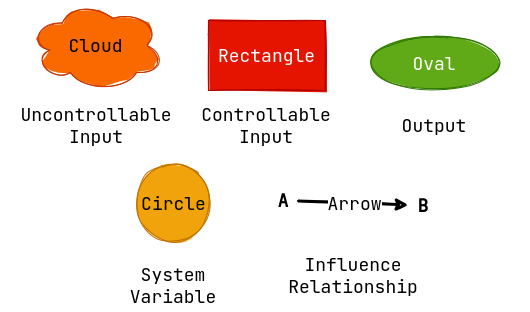

The diagram above was exported from draw.io. Its source (the exported page's mxGraphModel, read from the mxfile embedded in the PNG):
<mxGraphModel dx="751" dy="539" grid="1" gridSize="10" guides="1" tooltips="1" connect="1" arrows="1" fold="1" page="1" pageScale="1" pageWidth="850" pageHeight="1100" math="0" shadow="0">
  <root>
    <mxCell id="0" />
    <mxCell id="1" parent="0" />
    <mxCell id="rTP2V5-jUPjeOwS3G18L-3" value="Cloud" style="ellipse;shape=cloud;whiteSpace=wrap;html=1;sketch=1;fillColor=#fa6800;fontColor=#000000;strokeColor=#C73500;fillStyle=solid;fontSize=18;fontFamily=JetBrains Mono;fontSource=https%3A%2F%2Ffonts.googleapis.com%2Fcss%3Ffamily%3DJetBrains%2BMono;" parent="1" vertex="1">
      <mxGeometry x="230" y="310" width="135" height="90" as="geometry" />
    </mxCell>
    <mxCell id="rTP2V5-jUPjeOwS3G18L-4" value="Circle" style="ellipse;whiteSpace=wrap;html=1;aspect=fixed;sketch=1;fillStyle=solid;fillColor=#f0a30a;fontColor=#000000;strokeColor=#BD7000;fontSize=18;fontFamily=JetBrains Mono;fontSource=https%3A%2F%2Ffonts.googleapis.com%2Fcss%3Ffamily%3DJetBrains%2BMono;" parent="1" vertex="1">
      <mxGeometry x="337.5" y="475" width="75" height="75" as="geometry" />
    </mxCell>
    <mxCell id="rTP2V5-jUPjeOwS3G18L-5" value="Rectangle" style="rounded=0;whiteSpace=wrap;html=1;sketch=1;fillStyle=solid;fillColor=#e51400;fontColor=#ffffff;strokeColor=#B20000;fontSize=18;fontFamily=JetBrains Mono;fontSource=https%3A%2F%2Ffonts.googleapis.com%2Fcss%3Ffamily%3DJetBrains%2BMono;" parent="1" vertex="1">
      <mxGeometry x="410" y="330" width="116.67" height="70" as="geometry" />
    </mxCell>
    <mxCell id="rTP2V5-jUPjeOwS3G18L-6" value="Oval" style="ellipse;whiteSpace=wrap;html=1;sketch=1;fillStyle=solid;fillColor=#60a917;fontColor=#ffffff;strokeColor=#2D7600;fontSize=18;fontFamily=JetBrains Mono;fontSource=https%3A%2F%2Ffonts.googleapis.com%2Fcss%3Ffamily%3DJetBrains%2BMono;" parent="1" vertex="1">
      <mxGeometry x="570" y="345" width="132" height="55" as="geometry" />
    </mxCell>
    <mxCell id="rTP2V5-jUPjeOwS3G18L-10" value="Arrow" style="rounded=0;sketch=1;orthogonalLoop=1;jettySize=auto;html=1;strokeWidth=3;fontSize=18;fontFamily=JetBrains Mono;fontSource=https%3A%2F%2Ffonts.googleapis.com%2Fcss%3Ffamily%3DJetBrains%2BMono;" parent="1" source="rTP2V5-jUPjeOwS3G18L-8" target="rTP2V5-jUPjeOwS3G18L-9" edge="1">
      <mxGeometry relative="1" as="geometry" />
    </mxCell>
    <mxCell id="rTP2V5-jUPjeOwS3G18L-8" value="&lt;b style=&quot;font-size: 18px;&quot;&gt;A&lt;/b&gt;" style="text;html=1;strokeColor=none;fillColor=none;align=center;verticalAlign=middle;whiteSpace=wrap;rounded=0;sketch=1;fillStyle=solid;fontSize=18;fontFamily=JetBrains Mono;fontSource=https%3A%2F%2Ffonts.googleapis.com%2Fcss%3Ffamily%3DJetBrains%2BMono;" parent="1" vertex="1">
      <mxGeometry x="470" y="495" width="30" height="30" as="geometry" />
    </mxCell>
    <mxCell id="rTP2V5-jUPjeOwS3G18L-9" value="&lt;b style=&quot;font-size: 18px;&quot;&gt;B&lt;/b&gt;" style="text;html=1;strokeColor=none;fillColor=none;align=center;verticalAlign=middle;whiteSpace=wrap;rounded=0;sketch=1;fillStyle=solid;fontSize=18;fontFamily=JetBrains Mono;fontSource=https%3A%2F%2Ffonts.googleapis.com%2Fcss%3Ffamily%3DJetBrains%2BMono;" parent="1" vertex="1">
      <mxGeometry x="610" y="500" width="30" height="30" as="geometry" />
    </mxCell>
    <mxCell id="18iKlKj19p2yboDEFwUU-5" value="Uncontrollable Input" style="text;html=1;strokeColor=none;fillColor=none;align=center;verticalAlign=middle;whiteSpace=wrap;rounded=0;fontFamily=JetBrains Mono;fontSource=https%3A%2F%2Ffonts.googleapis.com%2Fcss%3Ffamily%3DJetBrains%2BMono;fontSize=18;" vertex="1" parent="1">
      <mxGeometry x="202.5" y="410" width="190" height="50" as="geometry" />
    </mxCell>
    <mxCell id="18iKlKj19p2yboDEFwUU-6" value="Controllable Input" style="text;html=1;strokeColor=none;fillColor=none;align=center;verticalAlign=middle;whiteSpace=wrap;rounded=0;fontFamily=JetBrains Mono;fontSource=https%3A%2F%2Ffonts.googleapis.com%2Fcss%3Ffamily%3DJetBrains%2BMono;fontSize=18;" vertex="1" parent="1">
      <mxGeometry x="373.34" y="410" width="190" height="50" as="geometry" />
    </mxCell>
    <mxCell id="18iKlKj19p2yboDEFwUU-7" value="Output" style="text;html=1;strokeColor=none;fillColor=none;align=center;verticalAlign=middle;whiteSpace=wrap;rounded=0;fontFamily=JetBrains Mono;fontSource=https%3A%2F%2Ffonts.googleapis.com%2Fcss%3Ffamily%3DJetBrains%2BMono;fontSize=18;" vertex="1" parent="1">
      <mxGeometry x="541" y="410" width="190" height="50" as="geometry" />
    </mxCell>
    <mxCell id="18iKlKj19p2yboDEFwUU-8" value="System Variable" style="text;html=1;strokeColor=none;fillColor=none;align=center;verticalAlign=middle;whiteSpace=wrap;rounded=0;fontFamily=JetBrains Mono;fontSource=https%3A%2F%2Ffonts.googleapis.com%2Fcss%3Ffamily%3DJetBrains%2BMono;fontSize=18;" vertex="1" parent="1">
      <mxGeometry x="300" y="570" width="150" height="50" as="geometry" />
    </mxCell>
    <mxCell id="18iKlKj19p2yboDEFwUU-9" value="Influence Relationship" style="text;html=1;strokeColor=none;fillColor=none;align=center;verticalAlign=middle;whiteSpace=wrap;rounded=0;fontFamily=JetBrains Mono;fontSource=https%3A%2F%2Ffonts.googleapis.com%2Fcss%3Ffamily%3DJetBrains%2BMono;fontSize=18;" vertex="1" parent="1">
      <mxGeometry x="480" y="560" width="150" height="50" as="geometry" />
    </mxCell>
  </root>
</mxGraphModel>